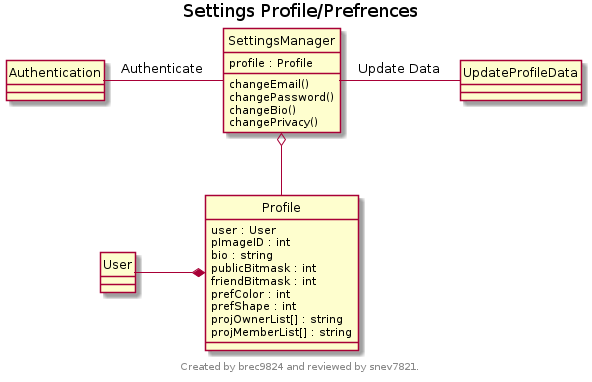

The diagram above was rendered by PlantUML. Its source (embedded in the PNG):
@startuml
title Settings Profile/Prefrences
footer 
Created by brec9824 and reviewed by snev7821.
endfooter
hide circles

class SettingsManager {
profile : Profile
changeEmail()
changePassword()
changeBio()
changePrivacy()
}
class UpdateProfileData {
}
class User {
}
class Authentication {
}
class Profile {
user : User
pImageID : int
bio : string
publicBitmask : int
friendBitmask : int
prefColor : int
prefShape : int
projOwnerList[] : string
projMemberList[] : string
}
Profile *-left- User
SettingsManager o-down- Profile
SettingsManager -right- UpdateProfileData : "Update Data"
Authentication -right- SettingsManager : "Authenticate"
@enduml